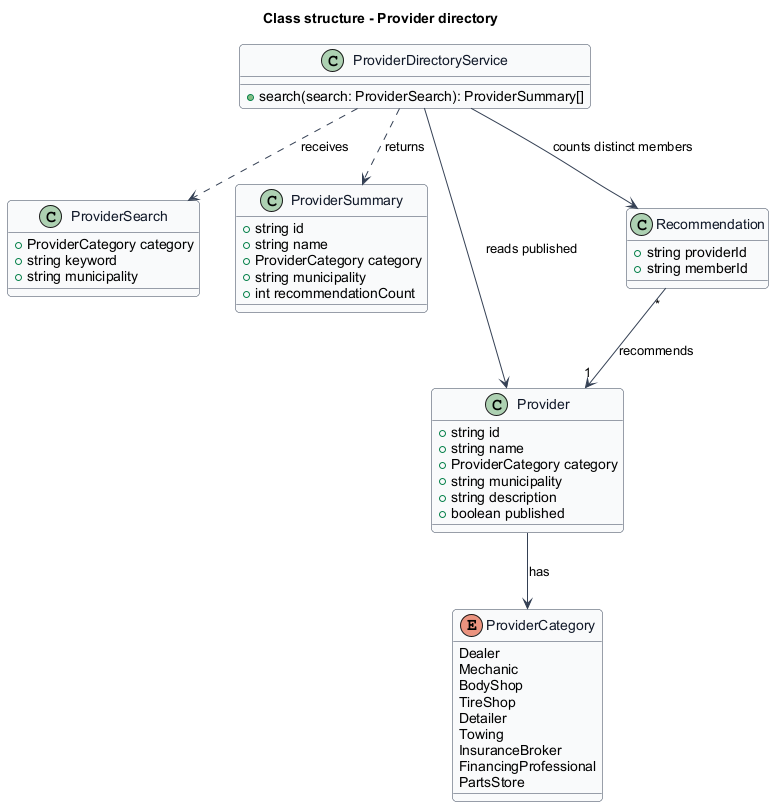

The diagram above was rendered by PlantUML. Its source (embedded in the PNG):
@startuml
skinparam backgroundColor #FFFFFF
skinparam shadowing false
skinparam roundcorner 8
skinparam defaultFontName Arial
skinparam ArrowColor #344054
skinparam class {
  BorderColor #344054
  FontColor #101828
  BackgroundColor #F9FAFB
}
title Class structure - Provider directory
enum ProviderCategory {
  Dealer
  Mechanic
  BodyShop
  TireShop
  Detailer
  Towing
  InsuranceBroker
  FinancingProfessional
  PartsStore
}
class ProviderSearch {
  +ProviderCategory category
  +string keyword
  +string municipality
}
class ProviderDirectoryService {
  +search(search: ProviderSearch): ProviderSummary[]
}
class ProviderSummary {
  +string id
  +string name
  +ProviderCategory category
  +string municipality
  +int recommendationCount
}
class Provider {
  +string id
  +string name
  +ProviderCategory category
  +string municipality
  +string description
  +boolean published
}
class Recommendation {
  +string providerId
  +string memberId
}
ProviderDirectoryService ..> ProviderSearch : receives
ProviderDirectoryService ..> ProviderSummary : returns
ProviderDirectoryService --> Provider : reads published
ProviderDirectoryService --> Recommendation : counts distinct members
Provider --> ProviderCategory : has
Recommendation "*" --> "1" Provider : recommends
@enduml